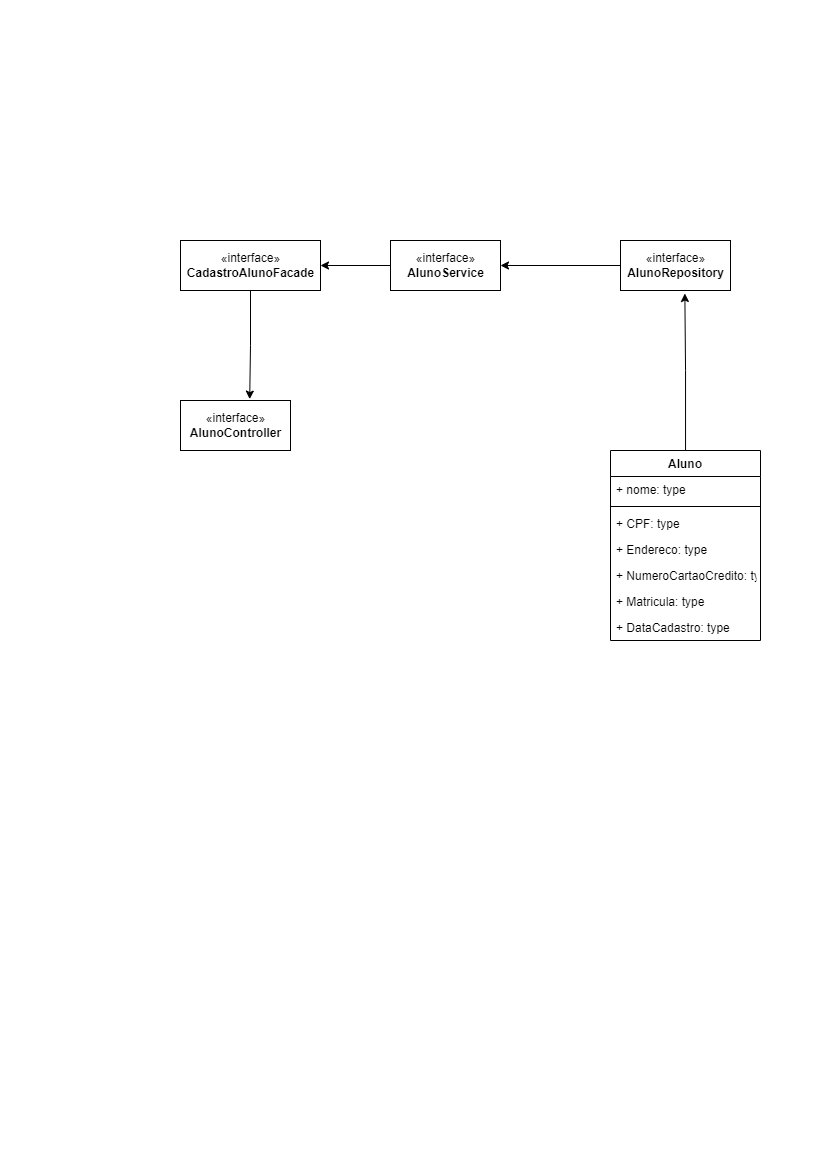

The diagram above was exported from draw.io. Its source (the exported page's mxGraphModel, read from the mxfile embedded in the PNG):
<mxGraphModel dx="1314" dy="635" grid="1" gridSize="10" guides="1" tooltips="1" connect="1" arrows="1" fold="1" page="1" pageScale="1" pageWidth="827" pageHeight="1169" math="0" shadow="0">
  <root>
    <mxCell id="0" />
    <mxCell id="1" parent="0" />
    <mxCell id="dUHC6kRCLzXkplHPQ5gk-16" style="edgeStyle=orthogonalEdgeStyle;rounded=0;orthogonalLoop=1;jettySize=auto;html=1;entryX=0.585;entryY=1.06;entryDx=0;entryDy=0;entryPerimeter=0;" edge="1" parent="1" source="dUHC6kRCLzXkplHPQ5gk-1" target="dUHC6kRCLzXkplHPQ5gk-15">
      <mxGeometry relative="1" as="geometry" />
    </mxCell>
    <mxCell id="dUHC6kRCLzXkplHPQ5gk-1" value="Aluno" style="swimlane;fontStyle=1;align=center;verticalAlign=top;childLayout=stackLayout;horizontal=1;startSize=26;horizontalStack=0;resizeParent=1;resizeParentMax=0;resizeLast=0;collapsible=1;marginBottom=0;" vertex="1" parent="1">
      <mxGeometry x="610" y="450" width="150" height="190" as="geometry" />
    </mxCell>
    <mxCell id="dUHC6kRCLzXkplHPQ5gk-2" value="+ nome: type" style="text;strokeColor=none;fillColor=none;align=left;verticalAlign=top;spacingLeft=4;spacingRight=4;overflow=hidden;rotatable=0;points=[[0,0.5],[1,0.5]];portConstraint=eastwest;" vertex="1" parent="dUHC6kRCLzXkplHPQ5gk-1">
      <mxGeometry y="26" width="150" height="26" as="geometry" />
    </mxCell>
    <mxCell id="dUHC6kRCLzXkplHPQ5gk-3" value="" style="line;strokeWidth=1;fillColor=none;align=left;verticalAlign=middle;spacingTop=-1;spacingLeft=3;spacingRight=3;rotatable=0;labelPosition=right;points=[];portConstraint=eastwest;" vertex="1" parent="dUHC6kRCLzXkplHPQ5gk-1">
      <mxGeometry y="52" width="150" height="8" as="geometry" />
    </mxCell>
    <mxCell id="dUHC6kRCLzXkplHPQ5gk-5" value="+ CPF: type" style="text;strokeColor=none;fillColor=none;align=left;verticalAlign=top;spacingLeft=4;spacingRight=4;overflow=hidden;rotatable=0;points=[[0,0.5],[1,0.5]];portConstraint=eastwest;" vertex="1" parent="dUHC6kRCLzXkplHPQ5gk-1">
      <mxGeometry y="60" width="150" height="26" as="geometry" />
    </mxCell>
    <mxCell id="dUHC6kRCLzXkplHPQ5gk-6" value="+ Endereco: type" style="text;strokeColor=none;fillColor=none;align=left;verticalAlign=top;spacingLeft=4;spacingRight=4;overflow=hidden;rotatable=0;points=[[0,0.5],[1,0.5]];portConstraint=eastwest;" vertex="1" parent="dUHC6kRCLzXkplHPQ5gk-1">
      <mxGeometry y="86" width="150" height="26" as="geometry" />
    </mxCell>
    <mxCell id="dUHC6kRCLzXkplHPQ5gk-7" value="+ NumeroCartaoCredito: type" style="text;strokeColor=none;fillColor=none;align=left;verticalAlign=top;spacingLeft=4;spacingRight=4;overflow=hidden;rotatable=0;points=[[0,0.5],[1,0.5]];portConstraint=eastwest;" vertex="1" parent="dUHC6kRCLzXkplHPQ5gk-1">
      <mxGeometry y="112" width="150" height="26" as="geometry" />
    </mxCell>
    <mxCell id="dUHC6kRCLzXkplHPQ5gk-8" value="+ Matricula: type" style="text;strokeColor=none;fillColor=none;align=left;verticalAlign=top;spacingLeft=4;spacingRight=4;overflow=hidden;rotatable=0;points=[[0,0.5],[1,0.5]];portConstraint=eastwest;" vertex="1" parent="dUHC6kRCLzXkplHPQ5gk-1">
      <mxGeometry y="138" width="150" height="26" as="geometry" />
    </mxCell>
    <mxCell id="dUHC6kRCLzXkplHPQ5gk-9" value="+ DataCadastro: type" style="text;strokeColor=none;fillColor=none;align=left;verticalAlign=top;spacingLeft=4;spacingRight=4;overflow=hidden;rotatable=0;points=[[0,0.5],[1,0.5]];portConstraint=eastwest;" vertex="1" parent="dUHC6kRCLzXkplHPQ5gk-1">
      <mxGeometry y="164" width="150" height="26" as="geometry" />
    </mxCell>
    <mxCell id="dUHC6kRCLzXkplHPQ5gk-18" style="edgeStyle=orthogonalEdgeStyle;rounded=0;orthogonalLoop=1;jettySize=auto;html=1;entryX=1;entryY=0.5;entryDx=0;entryDy=0;" edge="1" parent="1" source="dUHC6kRCLzXkplHPQ5gk-15" target="dUHC6kRCLzXkplHPQ5gk-17">
      <mxGeometry relative="1" as="geometry" />
    </mxCell>
    <mxCell id="dUHC6kRCLzXkplHPQ5gk-15" value="«interface»&lt;br&gt;&lt;b&gt;AlunoRepository&lt;/b&gt;" style="html=1;" vertex="1" parent="1">
      <mxGeometry x="620" y="240" width="110" height="50" as="geometry" />
    </mxCell>
    <mxCell id="dUHC6kRCLzXkplHPQ5gk-21" style="edgeStyle=orthogonalEdgeStyle;rounded=0;orthogonalLoop=1;jettySize=auto;html=1;entryX=1;entryY=0.5;entryDx=0;entryDy=0;" edge="1" parent="1" source="dUHC6kRCLzXkplHPQ5gk-17" target="dUHC6kRCLzXkplHPQ5gk-19">
      <mxGeometry relative="1" as="geometry" />
    </mxCell>
    <mxCell id="dUHC6kRCLzXkplHPQ5gk-17" value="«interface»&lt;br&gt;&lt;b&gt;AlunoService&lt;/b&gt;" style="html=1;" vertex="1" parent="1">
      <mxGeometry x="390" y="240" width="110" height="50" as="geometry" />
    </mxCell>
    <mxCell id="dUHC6kRCLzXkplHPQ5gk-24" style="edgeStyle=orthogonalEdgeStyle;rounded=0;orthogonalLoop=1;jettySize=auto;html=1;entryX=0.629;entryY=-0.028;entryDx=0;entryDy=0;entryPerimeter=0;" edge="1" parent="1" source="dUHC6kRCLzXkplHPQ5gk-19" target="dUHC6kRCLzXkplHPQ5gk-23">
      <mxGeometry relative="1" as="geometry" />
    </mxCell>
    <mxCell id="dUHC6kRCLzXkplHPQ5gk-19" value="«interface»&lt;br&gt;&lt;b&gt;CadastroAlunoFacade&lt;/b&gt;" style="html=1;" vertex="1" parent="1">
      <mxGeometry x="180" y="240" width="140" height="50" as="geometry" />
    </mxCell>
    <mxCell id="dUHC6kRCLzXkplHPQ5gk-23" value="«interface»&lt;br&gt;&lt;b&gt;AlunoController&lt;/b&gt;" style="html=1;" vertex="1" parent="1">
      <mxGeometry x="180" y="400" width="110" height="50" as="geometry" />
    </mxCell>
  </root>
</mxGraphModel>